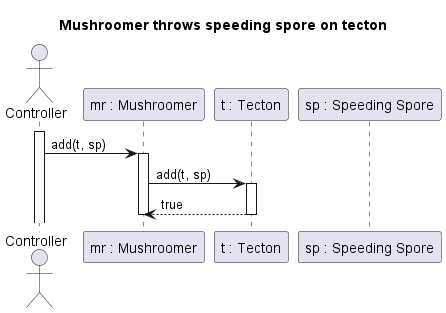

The diagram above was rendered by PlantUML. Its source (embedded in the PNG):
@startuml Mushroomer throws speeding spore on tecton
title Mushroomer throws speeding spore on tecton

actor Controller
participant "mr : Mushroomer" as MR
participant "t : Tecton" as T
participant "sp : Speeding Spore" as SP

activate Controller
Controller -> MR : add(t, sp)
activate MR

MR -> T : add(t, sp)
activate T

MR <-- T : true
deactivate T

deactivate MR
@enduml